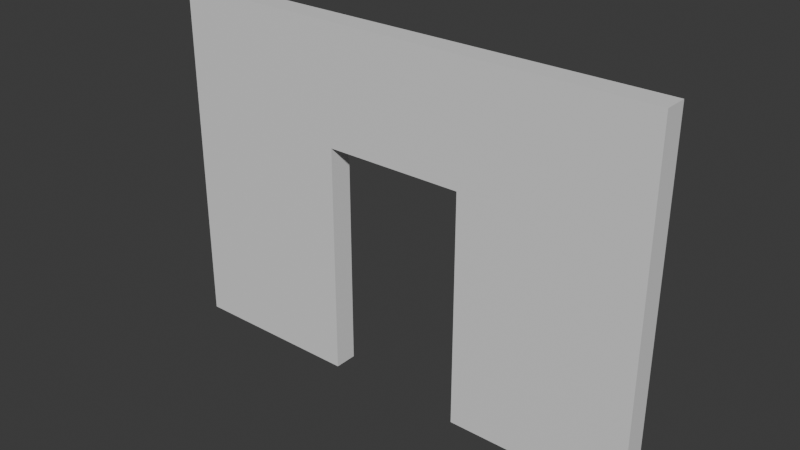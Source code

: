 # Source: Wand_mit_t_r.blend  (saved by Blender 4.3.32; exported with 4.5.12 LTS)
import bpy
from mathutils import Matrix  # noqa: F401  (used for matrix-valued properties, if any)

bpy.ops.wm.read_factory_settings(use_empty=True)
scene = bpy.context.scene
scene.name = 'Scene'

# ---- collections
col_collection = bpy.data.collections.new('Collection'); scene.collection.children.link(col_collection)

# ---- materials (node trees are filled in below, after node groups)
mat_material = bpy.data.materials.new('Material')
mat_material.alpha_threshold = 0.0
mat_material.roughness = 0.5
mat_material.line_color = (0.0, 0.0, 0.0, 1.0)

# ---- material node trees
mat_material.use_nodes = True; mat_material.node_tree.nodes.clear()
_N = mat_material.node_tree.nodes; _L = mat_material.node_tree.links
n0 = _N.new('ShaderNodeOutputMaterial'); n0.name = 'Material Output'; n0.location = (300, 300)
n1 = _N.new('ShaderNodeBsdfPrincipled'); n1.name = 'Principled BSDF'; n1.location = (10, 300)
n1.inputs[3].default_value = 1.45
_L.new(n1.outputs[0], n0.inputs[0])
n0.is_active_output = True

# ---- world
world_world = bpy.data.worlds.new('World'); scene.world = world_world
world_world.use_nodes = True; world_world.node_tree.nodes.clear()
_N = world_world.node_tree.nodes; _L = world_world.node_tree.links
n0 = _N.new('ShaderNodeOutputWorld'); n0.name = 'World Output'; n0.location = (300, 300)
n1 = _N.new('ShaderNodeBackground'); n1.name = 'Background'; n1.location = (10, 300)
n1.inputs[0].default_value = (0.05088, 0.05088, 0.05088, 1.0)
_L.new(n1.outputs[0], n0.inputs[0])
n0.is_active_output = True
world_world.color = (0.05088, 0.05088, 0.05088)
world_world.sun_shadow_jitter_overblur = 0.0

# ---- meshes
me_cube = bpy.data.meshes.new('Cube')
me_cube.from_pydata([(1.0, 1.0, 1.0), (1.0, 1.0, -1.0), (1.0, -1.0, 1.0), (1.0, -1.0, -1.0), (-1.0, 1.0, 1.0), (-1.0, 1.0, -1.0), (-1.0, -1.0, 1.0), (-1.0, -1.0, -1.0), (-0.283, -1.0, 0.3333), (0.283, -1.0, 0.3333), (-0.283, -1.0, -1.0), (0.283, -1.0, -1.0), (0.283, 1.0, 0.3333), (-0.283, 1.0, 0.3333), (-0.283, 1.0, -1.0), (0.283, 1.0, -1.0)], [], [(0, 4, 6, 2), (11, 3, 2, 6, 7, 10, 8, 9), (7, 6, 4, 5), (1, 3, 11, 15), (7, 5, 14, 10), (1, 0, 2, 3), (5, 4, 0, 1, 15, 12, 13, 14), (14, 13, 8, 10), (9, 12, 15, 11), (9, 8, 13, 12)])
_uv = me_cube.uv_layers.new(name='UVMap')
_uv.uv.foreach_set('vector', [0.625, 0.5, 0.875, 0.5, 0.875, 0.75, 0.625, 0.75, 0.375, 0.8396, 0.375, 0.75, 0.625, 0.75, 0.625, 1.0, 0.375, 1.0, 0.375, 0.9104, 0.5417, 0.9104, 0.5417, 0.8396, 0.375, 0.0, 0.625, 0.0, 0.625, 0.25, 0.375, 0.25, 0.375, 0.5, 0.375, 0.75, 0.2854, 0.75, 0.2854, 0.5, 0.125, 0.75, 0.125, 0.5, 0.2146, 0.5, 0.2146, 0.75, 0.375, 0.5, 0.625, 0.5, 0.625, 0.75, 0.375, 0.75, 0.375, 0.25, 0.625, 0.25, 0.625, 0.5, 0.375, 0.5, 0.375, 0.4104, 0.5417, 0.4104, 0.5417, 0.3396, 0.375, 0.3396, 0.375, 0.1364, 0.625, 0.1364, 0.625, 0.1136, 0.375, 0.1136, 0.625, 0.6364, 0.625, 0.6136, 0.375, 0.6136, 0.375, 0.6364, 0.625, 0.6364, 0.875, 0.6364, 0.875, 0.6136, 0.625, 0.6136])
me_cube.materials.append(mat_material)
me_cube.use_mirror_vertex_groups = False
me_cube.update()

# ---- objects
ob_cube = bpy.data.objects.new('Cube', me_cube)

# ---- transforms, parenting, visibility, modifiers, constraints
ob_cube.location = (0.0, 0.0, 0.0)
ob_cube.scale = (4.24, 0.2, 3.0)
ob_cube.lock_rotations_4d = False
ob_cube.empty_display_type = 'ARROWS'
ob_cube.lineart.crease_threshold = 0.0

# ---- collection membership
col_collection.objects.link(ob_cube)

# ---- scene / render settings (as saved in the file)
scene.frame_start = 1; scene.frame_end = 250; scene.frame_set(1)
scene.render.engine = 'BLENDER_EEVEE_NEXT'
bpy.context.view_layer.update()

# ---- added for rendering (the .blend has no active camera and no usable light): camera, sun
cam_auto = bpy.data.cameras.new('AutoCamera')
cam_auto.lens = 50.0
cam_auto.sensor_width = 36.0
cam_auto.clip_end = 1000.0
ob_auto_camera = bpy.data.objects.new('AutoCamera', cam_auto)
scene.collection.objects.link(ob_auto_camera)
ob_auto_camera.location = (9.61835, -11.542, 7.69468)
ob_auto_camera.rotation_euler = (1.09748, -7.21219e-08, 0.694738)
scene.camera = ob_auto_camera
light_auto_sun = bpy.data.lights.new('AutoSun', 'SUN')
light_auto_sun.energy = 3.0
light_auto_sun.angle = 0.0523599
ob_auto_sun = bpy.data.objects.new('AutoSun', light_auto_sun)
scene.collection.objects.link(ob_auto_sun)
ob_auto_sun.rotation_euler = (0.872665, 0.174533, 0.523599)
bpy.context.view_layer.update()
